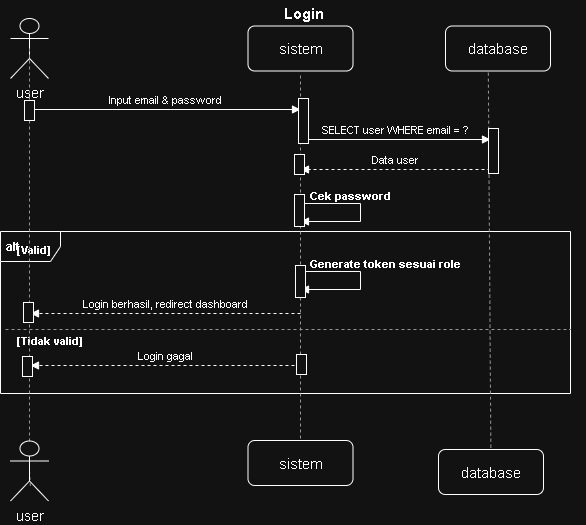

The diagram above was exported from draw.io. Its source (the exported page's mxGraphModel, read from the mxfile embedded in the PNG):
<mxGraphModel dx="1202" dy="791" grid="1" gridSize="10" guides="1" tooltips="1" connect="1" arrows="1" fold="1" page="1" pageScale="1" pageWidth="600" pageHeight="568" math="0" shadow="0">
  <root>
    <mxCell id="0" />
    <mxCell id="1" parent="0" />
    <mxCell id="n5" edge="1" parent="1" style="endArrow=block;html=1;fontSize=11;labelBackgroundColor=#ffffff;align=center;verticalAlign=bottom;" value="Input email &amp; password">
      <mxGeometry relative="1" as="geometry">
        <mxPoint x="35" y="109" as="sourcePoint" />
        <mxPoint x="305" y="109" as="targetPoint" />
      </mxGeometry>
    </mxCell>
    <mxCell id="n6" edge="1" parent="1" style="endArrow=block;html=1;fontSize=11;labelBackgroundColor=#ffffff;align=center;verticalAlign=bottom;" value="SELECT user WHERE email = ?">
      <mxGeometry relative="1" as="geometry">
        <mxPoint x="305" y="139" as="sourcePoint" />
        <mxPoint x="495" y="139" as="targetPoint" />
      </mxGeometry>
    </mxCell>
    <mxCell id="n7" edge="1" parent="1" style="endArrow=block;html=1;dashed=1;fontSize=11;labelBackgroundColor=#ffffff;align=center;verticalAlign=bottom;" value="Data user">
      <mxGeometry relative="1" as="geometry">
        <mxPoint x="495" y="169" as="sourcePoint" />
        <mxPoint x="305" y="169" as="targetPoint" />
      </mxGeometry>
    </mxCell>
    <mxCell id="n8" edge="1" parent="1" style="endArrow=block;html=1;rounded=0;fontSize=11;">
      <mxGeometry relative="1" as="geometry">
        <Array as="points">
          <mxPoint x="365" y="203" />
          <mxPoint x="365" y="221" />
        </Array>
        <mxPoint x="305" y="203" as="sourcePoint" />
        <mxPoint x="305" y="221" as="targetPoint" />
      </mxGeometry>
    </mxCell>
    <mxCell id="n9" parent="1" style="text;html=1;align=left;verticalAlign=middle;fontSize=11;fontStyle=1;" value="Cek password" vertex="1">
      <mxGeometry height="15" width="267" x="313" y="188" as="geometry" />
    </mxCell>
    <mxCell id="n10" edge="1" parent="1" style="endArrow=block;html=1;rounded=0;fontSize=11;">
      <mxGeometry relative="1" as="geometry">
        <Array as="points">
          <mxPoint x="365" y="271" />
          <mxPoint x="365" y="289" />
        </Array>
        <mxPoint x="305" y="271" as="sourcePoint" />
        <mxPoint x="305" y="289" as="targetPoint" />
      </mxGeometry>
    </mxCell>
    <mxCell id="n11" parent="1" style="text;html=1;align=left;verticalAlign=middle;fontSize=11;fontStyle=1;" value="Generate token sesuai role" vertex="1">
      <mxGeometry height="15" width="277" x="313" y="256" as="geometry" />
    </mxCell>
    <mxCell id="n12" edge="1" parent="1" style="endArrow=block;html=1;dashed=1;fontSize=11;labelBackgroundColor=#ffffff;align=center;verticalAlign=bottom;" value="Login berhasil, redirect dashboard">
      <mxGeometry relative="1" as="geometry">
        <mxPoint x="305" y="313" as="sourcePoint" />
        <mxPoint x="35" y="313" as="targetPoint" />
      </mxGeometry>
    </mxCell>
    <mxCell id="n13" edge="1" parent="1" style="endArrow=block;html=1;dashed=1;fontSize=11;labelBackgroundColor=#ffffff;align=center;verticalAlign=bottom;" value="Login gagal">
      <mxGeometry relative="1" as="geometry">
        <mxPoint x="305" y="365" as="sourcePoint" />
        <mxPoint x="35" y="365" as="targetPoint" />
      </mxGeometry>
    </mxCell>
    <mxCell id="n14" parent="1" style="shape=umlFrame;whiteSpace=wrap;html=1;fontSize=12;fontStyle=1;align=left;verticalAlign=top;spacingLeft=4;spacingTop=2;" value="alt" vertex="1">
      <mxGeometry height="162" width="570" x="5" y="231" as="geometry" />
    </mxCell>
    <mxCell id="n15" edge="1" parent="1" style="endArrow=none;html=1;dashed=1;strokeColor=#666666;">
      <mxGeometry relative="1" as="geometry">
        <mxPoint x="10" y="329" as="sourcePoint" />
        <mxPoint x="575" y="329" as="targetPoint" />
      </mxGeometry>
    </mxCell>
    <mxCell id="n16" parent="1" style="text;html=1;align=left;verticalAlign=middle;fontSize=11;fontStyle=1;" value="[Valid]" vertex="1">
      <mxGeometry height="18" width="150" x="20" y="241" as="geometry" />
    </mxCell>
    <mxCell id="n17" parent="1" style="text;html=1;align=left;verticalAlign=middle;fontSize=11;fontStyle=1;" value="[Tidak valid]" vertex="1">
      <mxGeometry height="18" width="150" x="20" y="332" as="geometry" />
    </mxCell>
    <mxCell id="n18" edge="1" parent="1" source="PNRukGDbvrDYPiBf2YPy-6" style="endArrow=none;html=1;dashed=1;strokeColor=#666666;exitX=0.5;exitY=0.5;exitDx=0;exitDy=0;exitPerimeter=0;">
      <mxGeometry relative="1" as="geometry">
        <mxPoint x="35" y="75" as="sourcePoint" />
        <mxPoint x="35" y="488" as="targetPoint" />
      </mxGeometry>
    </mxCell>
    <mxCell id="n19" edge="1" parent="1" source="PNRukGDbvrDYPiBf2YPy-4" style="endArrow=none;html=1;dashed=1;strokeColor=#666666;">
      <mxGeometry relative="1" as="geometry">
        <mxPoint x="305" y="75" as="sourcePoint" />
        <mxPoint x="305" y="473" as="targetPoint" />
      </mxGeometry>
    </mxCell>
    <mxCell id="n20" edge="1" parent="1" source="PNRukGDbvrDYPiBf2YPy-2" style="endArrow=none;html=1;dashed=1;strokeColor=#666666;">
      <mxGeometry relative="1" as="geometry">
        <mxPoint x="495" y="55" as="sourcePoint" />
        <mxPoint x="495" y="473" as="targetPoint" />
      </mxGeometry>
    </mxCell>
    <mxCell id="nc-436WIFydVyp9CauQ7-1" parent="1" style="shape=umlActor;verticalLabelPosition=bottom;verticalAlign=top;html=1;outlineConnect=0;" value="&lt;font style=&quot;font-size: 14px;&quot;&gt;user&lt;/font&gt;" vertex="1">
      <mxGeometry height="60" width="38" x="15" y="18" as="geometry" />
    </mxCell>
    <mxCell id="JTkMp8vGleiFyi9fUlYc-1" parent="1" style="rounded=1;whiteSpace=wrap;html=1;" value="&lt;font style=&quot;font-size: 15px;&quot;&gt;sistem&lt;/font&gt;" vertex="1">
      <mxGeometry height="45" width="105" x="252.5" y="25.5" as="geometry" />
    </mxCell>
    <mxCell id="PNRukGDbvrDYPiBf2YPy-1" parent="1" style="rounded=1;whiteSpace=wrap;html=1;" value="&lt;font style=&quot;font-size: 15px;&quot;&gt;database&lt;/font&gt;" vertex="1">
      <mxGeometry height="45" width="105" x="450" y="25.5" as="geometry" />
    </mxCell>
    <mxCell id="PNRukGDbvrDYPiBf2YPy-3" edge="1" parent="1" source="PNRukGDbvrDYPiBf2YPy-1" style="endArrow=none;html=1;dashed=1;strokeColor=#666666;exitX=0.408;exitY=1.037;exitDx=0;exitDy=0;exitPerimeter=0;" target="PNRukGDbvrDYPiBf2YPy-2" value="">
      <mxGeometry relative="1" as="geometry">
        <mxPoint x="495" y="55" as="sourcePoint" />
        <mxPoint x="495" y="473" as="targetPoint" />
      </mxGeometry>
    </mxCell>
    <mxCell id="PNRukGDbvrDYPiBf2YPy-2" parent="1" style="rounded=1;whiteSpace=wrap;html=1;" value="&lt;font style=&quot;font-size: 15px;&quot;&gt;database&lt;/font&gt;" vertex="1">
      <mxGeometry height="45" width="105" x="443" y="449" as="geometry" />
    </mxCell>
    <mxCell id="PNRukGDbvrDYPiBf2YPy-5" edge="1" parent="1" style="endArrow=none;html=1;dashed=1;strokeColor=#666666;" target="PNRukGDbvrDYPiBf2YPy-4" value="">
      <mxGeometry relative="1" as="geometry">
        <mxPoint x="305" y="75" as="sourcePoint" />
        <mxPoint x="305" y="473" as="targetPoint" />
      </mxGeometry>
    </mxCell>
    <mxCell id="PNRukGDbvrDYPiBf2YPy-4" parent="1" style="rounded=1;whiteSpace=wrap;html=1;" value="&lt;font style=&quot;font-size: 15px;&quot;&gt;sistem&lt;/font&gt;" vertex="1">
      <mxGeometry height="45" width="105" x="252.5" y="440" as="geometry" />
    </mxCell>
    <mxCell id="PNRukGDbvrDYPiBf2YPy-7" edge="1" parent="1" source="nc-436WIFydVyp9CauQ7-1" style="endArrow=none;html=1;dashed=1;strokeColor=#666666;exitX=0.5;exitY=0.5;exitDx=0;exitDy=0;exitPerimeter=0;" target="PNRukGDbvrDYPiBf2YPy-6" value="">
      <mxGeometry relative="1" as="geometry">
        <mxPoint x="34" y="48" as="sourcePoint" />
        <mxPoint x="35" y="488" as="targetPoint" />
      </mxGeometry>
    </mxCell>
    <mxCell id="PNRukGDbvrDYPiBf2YPy-6" parent="1" style="shape=umlActor;verticalLabelPosition=bottom;verticalAlign=top;html=1;outlineConnect=0;" value="&lt;font style=&quot;font-size: 14px;&quot;&gt;user&lt;/font&gt;" vertex="1">
      <mxGeometry height="60" width="38" x="15" y="440.5" as="geometry" />
    </mxCell>
    <mxCell id="_fdnJXZocQzIzjDO1xxE-1" parent="1" style="html=1;points=[[0,0,0,0,5],[0,1,0,0,-5],[1,0,0,0,5],[1,1,0,0,-5]];perimeter=orthogonalPerimeter;outlineConnect=0;targetShapes=umlLifeline;portConstraint=eastwest;newEdgeStyle={&quot;curved&quot;:0,&quot;rounded&quot;:0};" value="" vertex="1">
      <mxGeometry height="20" width="10" x="29" y="100" as="geometry" />
    </mxCell>
    <mxCell id="_fdnJXZocQzIzjDO1xxE-2" parent="1" style="html=1;points=[[0,0,0,0,5],[0,1,0,0,-5],[1,0,0,0,5],[1,1,0,0,-5]];perimeter=orthogonalPerimeter;outlineConnect=0;targetShapes=umlLifeline;portConstraint=eastwest;newEdgeStyle={&quot;curved&quot;:0,&quot;rounded&quot;:0};" value="" vertex="1">
      <mxGeometry height="45" width="10" x="303" y="98" as="geometry" />
    </mxCell>
    <mxCell id="_fdnJXZocQzIzjDO1xxE-3" parent="1" style="html=1;points=[[0,0,0,0,5],[0,1,0,0,-5],[1,0,0,0,5],[1,1,0,0,-5]];perimeter=orthogonalPerimeter;outlineConnect=0;targetShapes=umlLifeline;portConstraint=eastwest;newEdgeStyle={&quot;curved&quot;:0,&quot;rounded&quot;:0};" value="" vertex="1">
      <mxGeometry height="45" width="10" x="493" y="128" as="geometry" />
    </mxCell>
    <mxCell id="_fdnJXZocQzIzjDO1xxE-4" parent="1" style="html=1;points=[[0,0,0,0,5],[0,1,0,0,-5],[1,0,0,0,5],[1,1,0,0,-5]];perimeter=orthogonalPerimeter;outlineConnect=0;targetShapes=umlLifeline;portConstraint=eastwest;newEdgeStyle={&quot;curved&quot;:0,&quot;rounded&quot;:0};" value="" vertex="1">
      <mxGeometry height="20" width="10" x="299" y="154" as="geometry" />
    </mxCell>
    <mxCell id="_fdnJXZocQzIzjDO1xxE-5" parent="1" style="html=1;points=[[0,0,0,0,5],[0,1,0,0,-5],[1,0,0,0,5],[1,1,0,0,-5]];perimeter=orthogonalPerimeter;outlineConnect=0;targetShapes=umlLifeline;portConstraint=eastwest;newEdgeStyle={&quot;curved&quot;:0,&quot;rounded&quot;:0};" value="" vertex="1">
      <mxGeometry height="32" width="10" x="299" y="194" as="geometry" />
    </mxCell>
    <mxCell id="_fdnJXZocQzIzjDO1xxE-6" parent="1" style="html=1;points=[[0,0,0,0,5],[0,1,0,0,-5],[1,0,0,0,5],[1,1,0,0,-5]];perimeter=orthogonalPerimeter;outlineConnect=0;targetShapes=umlLifeline;portConstraint=eastwest;newEdgeStyle={&quot;curved&quot;:0,&quot;rounded&quot;:0};" value="" vertex="1">
      <mxGeometry height="32" width="10" x="300" y="265" as="geometry" />
    </mxCell>
    <mxCell id="_fdnJXZocQzIzjDO1xxE-7" parent="1" style="html=1;points=[[0,0,0,0,5],[0,1,0,0,-5],[1,0,0,0,5],[1,1,0,0,-5]];perimeter=orthogonalPerimeter;outlineConnect=0;targetShapes=umlLifeline;portConstraint=eastwest;newEdgeStyle={&quot;curved&quot;:0,&quot;rounded&quot;:0};" value="" vertex="1">
      <mxGeometry height="20" width="10" x="28" y="302" as="geometry" />
    </mxCell>
    <mxCell id="_fdnJXZocQzIzjDO1xxE-8" parent="1" style="html=1;points=[[0,0,0,0,5],[0,1,0,0,-5],[1,0,0,0,5],[1,1,0,0,-5]];perimeter=orthogonalPerimeter;outlineConnect=0;targetShapes=umlLifeline;portConstraint=eastwest;newEdgeStyle={&quot;curved&quot;:0,&quot;rounded&quot;:0};" value="" vertex="1">
      <mxGeometry height="20" width="10" x="301" y="354" as="geometry" />
    </mxCell>
    <mxCell id="_fdnJXZocQzIzjDO1xxE-9" parent="1" style="html=1;points=[[0,0,0,0,5],[0,1,0,0,-5],[1,0,0,0,5],[1,1,0,0,-5]];perimeter=orthogonalPerimeter;outlineConnect=0;targetShapes=umlLifeline;portConstraint=eastwest;newEdgeStyle={&quot;curved&quot;:0,&quot;rounded&quot;:0};" value="" vertex="1">
      <mxGeometry height="20" width="10" x="27" y="356" as="geometry" />
    </mxCell>
    <mxCell id="AnBNLkCODIYZ_wZK0X3_-1" parent="1" style="text;align=center;fontStyle=1;verticalAlign=middle;spacingLeft=3;spacingRight=3;strokeColor=none;rotatable=0;points=[[0,0.5],[1,0.5]];portConstraint=eastwest;html=1;" value="&lt;span style=&quot;font-size: 15px;&quot;&gt;Login&lt;/span&gt;" vertex="1">
      <mxGeometry height="26" width="80" x="268" y="-0.5" as="geometry" />
    </mxCell>
  </root>
</mxGraphModel>